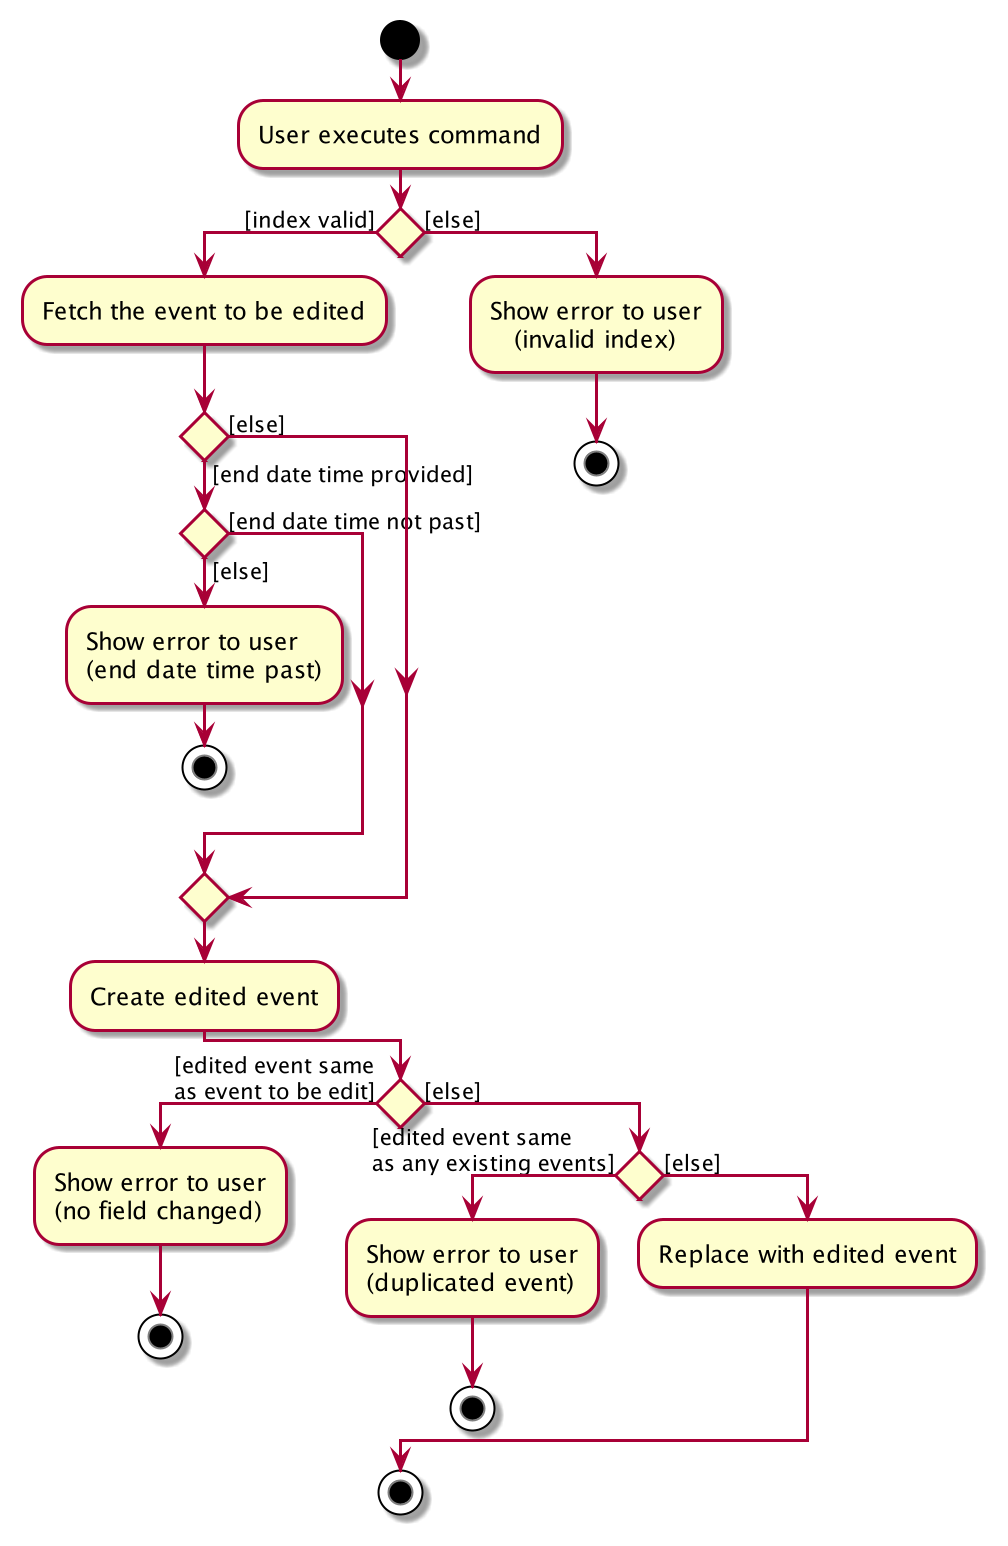

The diagram above was rendered by PlantUML. Its source (embedded in the PNG):
@startuml
start
:User executes command;

'Since the beta syntax does not support placing the condition outside the
'diamond we place it as the true branch instead.

if () then ([index valid])
    :Fetch the event to be edited;
    if () then ([end date time provided])
        if () then ([end date time not past])
        else ([else])
            :Show error to user
            (end date time past);
            stop
        endif
    else ([else])
    endif
        :Create edited event;
else ([else])
:Show error to user
   (invalid index);
stop
endif
if () then ([edited event same
as event to be edit])
:Show error to user
(no field changed);
stop
else ([else])

if () then ([edited event same
as any existing events])
:Show error to user
(duplicated event);
stop
else ([else])

:Replace with edited event;
endif
endif
stop
@enduml